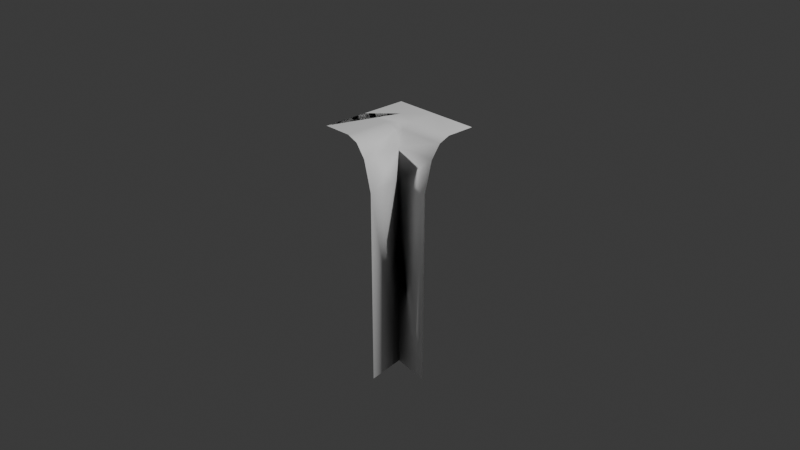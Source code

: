 # Source: pl_waterfall_corner2.blend  (saved by Blender 4.1.24; exported with 4.5.12 LTS)
import bpy
from mathutils import Matrix  # noqa: F401  (used for matrix-valued properties, if any)

bpy.ops.wm.read_factory_settings(use_empty=True)
scene = bpy.context.scene
scene.name = 'Scene'

# ---- collections
col_collection = bpy.data.collections.new('Collection'); scene.collection.children.link(col_collection)

# ---- materials (node trees are filled in below, after node groups)
mat_blinn1sg = bpy.data.materials.new('blinn1SG')
mat_blinn1sg.use_transparent_shadow = False
mat_blinn1sg.roughness = 1.0

# ---- material node trees
mat_blinn1sg.use_nodes = True; mat_blinn1sg.node_tree.nodes.clear()
_N = mat_blinn1sg.node_tree.nodes; _L = mat_blinn1sg.node_tree.links
n0 = _N.new('ShaderNodeOutputMaterial'); n0.name = '材质输出'; n0.location = (280, 300)
n1 = _N.new('ShaderNodeBsdfPrincipled'); n1.name = '原理化BSDF'; n1.location = (0, 300)
n1.inputs[0].default_value = (1.0, 1.0, 1.0, 1.0)
n1.inputs[27].default_value = (0.0, 0.0, 0.0, 1.0)
n1.inputs[28].default_value = 1.0
_L.new(n1.outputs[0], n0.inputs[0])
n0.is_active_output = True

# ---- world
world_world = bpy.data.worlds.new('World'); scene.world = world_world
world_world.use_nodes = True; world_world.node_tree.nodes.clear()
_N = world_world.node_tree.nodes; _L = world_world.node_tree.links
n0 = _N.new('ShaderNodeOutputWorld'); n0.name = 'World Output'; n0.location = (300, 300)
n1 = _N.new('ShaderNodeBackground'); n1.name = 'Background'; n1.location = (10, 300)
n1.inputs[0].default_value = (0.05088, 0.05088, 0.05088, 1.0)
_L.new(n1.outputs[0], n0.inputs[0])
n0.is_active_output = True
world_world.color = (0.05088, 0.05088, 0.05088)
world_world.use_sun_shadow = False
world_world.sun_shadow_jitter_overblur = 0.0

# ---- cameras
cam_camera = bpy.data.cameras.new('Camera')
cam_camera.clip_end = 100.0
cam_camera.ortho_scale = 7.314

# ---- lights
light_light = bpy.data.lights.new('Light', 'POINT')
light_light.transmission_factor = 0.0
light_light.energy = 1000.0
light_light.shadow_soft_size = 0.1
light_light.shadow_maximum_resolution = 0.006
light_light.use_absolute_resolution = True

# ---- meshes
me_dst_waterfall = bpy.data.meshes.new('dst_waterfall')
me_dst_waterfall.from_pydata([(0.5, 0.0, 0.5), (0.5, 0.0, 0.82), (0.5, -0.04872, 0.9425), (0.5, -0.1875, 1.046), (0.5, -0.5151, 1.134), (0.5, -2.64, 1.14), (-0.5, 0.0, 0.5), (0.5, 0.0, 0.5), (0.5, 0.0, 0.82), (0.5, -0.04872, 0.9425), (0.5, -0.1875, 1.046), (0.5, -0.5151, 1.134), (0.5, -2.64, 1.14), (0.0, 0.0, 0.82), (0.0, -0.04872, 0.9425), (0.02314, -0.1875, 1.023), (0.06693, -0.5151, 1.067), (0.07, -2.64, 1.07), (0.0, 0.0, 0.5), (-0.18, -1.547e-07, 1.5), (-0.05754, -0.04872, 1.5), (0.04627, -0.1875, 1.5), (0.1339, -0.5151, 1.5), (0.14, -2.64, 1.5), (-0.5, -1.788e-07, 1.5), (-0.18, -1.169e-07, 1.0), (-0.05754, -0.04872, 1.0), (-0.5, -1.411e-07, 1.0), (-0.25, -7.053e-08, 0.75), (-0.09, -5.845e-08, 0.91), (-0.02877, -0.04872, 0.9712)], [(0, 7), (1, 8), (2, 9), (3, 10), (4, 11), (5, 12)], [(6, 24, 27, 28), (16, 17, 5, 4), (30, 29, 25, 26), (1, 13, 14, 2), (3, 15, 16, 4), (29, 28, 27, 25), (1, 0, 18, 13), (2, 14, 15, 3), (26, 20, 21, 15), (25, 27, 24, 19), (15, 21, 22, 16), (25, 19, 20, 26), (22, 23, 17, 16), (15, 14, 30), (18, 6, 28), (13, 18, 28, 29), (14, 13, 29, 30), (26, 15, 30)])
me_dst_waterfall.polygons.foreach_set('use_smooth', [0, 1, 1, 1, 1, 1, 1, 1, 1, 1, 1, 1, 1, 1, 0, 1, 1, 1])
_uv = me_dst_waterfall.uv_layers.new(name='UVMap')
_uv.uv.foreach_set('vector', [0.0, 0.0, 0.0, 0.0, 0.0, 0.0, 0.0, 0.0, 1.5, 0.125, 1.5, -2.0, 2.0, -2.0, 2.0, 0.125, 1.5, 0.75, 1.5, 1.0, 1.5, 1.0, 1.5, 0.75, 2.0, 1.0, 1.5, 1.0, 1.5, 0.75, 2.0, 0.75, 2.0, 0.5, 1.5, 0.5, 1.5, 0.125, 2.0, 0.125, 1.5, 1.0, 1.5, 1.4, 1.5, 1.4, 1.5, 1.0, 2.0, 1.0, 2.0, 1.4, 1.5, 1.4, 1.5, 1.0, 2.0, 0.75, 1.5, 0.75, 1.5, 0.5, 2.0, 0.5, 1.5, 0.75, 1.0, 0.75, 1.0, 0.5, 1.5, 0.5, 1.5, 1.0, 1.5, 1.4, 1.0, 1.4, 1.0, 1.0, 1.5, 0.5, 1.0, 0.5, 1.0, 0.125, 1.5, 0.125, 1.5, 1.0, 1.0, 1.0, 1.0, 0.75, 1.5, 0.75, 1.0, 0.125, 1.0, -2.0, 1.5, -2.0, 1.5, 0.125, 1.5, 0.5, 1.5, 0.75, 1.5, 0.75, 0.0, 0.0, 0.0, 0.0, 0.0, 0.0, 1.5, 1.0, 1.5, 1.4, 1.5, 1.4, 1.5, 1.0, 1.5, 0.75, 1.5, 1.0, 1.5, 1.0, 1.5, 0.75, 1.5, 0.75, 1.5, 0.5, 1.5, 0.75])
me_dst_waterfall.materials.append(mat_blinn1sg)
me_dst_waterfall.update()
me_dst_waterfall.normals_split_custom_set([tuple(v) for v in zip(*[iter([4.133e-07, 1.0, 2.821e-07, 4.133e-07, 1.0, 2.821e-07, 4.133e-07, 1.0, 2.821e-07, 4.133e-07, 1.0, 2.821e-07, 0.2686, 0.48, -0.8351, -0.6178, -0.782, 0.08253, -0.0002528, 3.441e-05, 1.0, -0.0002494, 0.0989, 0.9951, 0.4794, 0.7097, 0.5163, 0.2793, 0.9572, 0.07536, -0.008855, 0.9989, 0.04533, 0.5229, 0.808, 0.2714, -1.222e-07, 0.9995, 0.03301, 0.1541, 0.9874, 0.03475, 0.2427, 0.7829, 0.5728, 8.914e-06, 0.7701, 0.6379, -1.664e-05, 0.4473, 0.8944, 0.1011, 0.9924, 0.06982, 0.2686, 0.48, -0.8351, -0.0002494, 0.0989, 0.9951, 0.2793, 0.9572, 0.07536, -2.274e-07, 1.0, 1.519e-07, -1.008e-07, 1.0, 1.263e-07, -0.008855, 0.9989, 0.04533, -1.222e-07, 0.9995, 0.03301, 0.0, 1.0, 0.0, -1.011e-07, 1.0, 2.532e-08, 0.1541, 0.9874, 0.03475, 8.914e-06, 0.7701, 0.6379, 0.2427, 0.7829, 0.5728, 0.1011, 0.9924, 0.06982, -1.664e-05, 0.4473, 0.8944, 0.5229, 0.808, 0.2714, 0.6379, 0.7701, 9.028e-06, 0.8944, 0.4472, -1.846e-05, 0.1011, 0.9924, 0.06982, -0.008855, 0.9989, 0.04533, -1.008e-07, 1.0, 1.263e-07, -7.55e-08, 1.0, 7.55e-08, 0.03301, 0.9995, 7.478e-05, 0.1011, 0.9924, 0.06982, 0.8944, 0.4472, -1.846e-05, 0.9951, 0.09889, -0.0002494, 0.2686, 0.48, -0.8351, -0.008855, 0.9989, 0.04533, 0.03301, 0.9995, 7.478e-05, 0.6379, 0.7701, 9.028e-06, 0.5229, 0.808, 0.2714, 0.9951, 0.09889, -0.0002494, 1.0, 3.439e-05, -0.0002533, -0.6178, -0.782, 0.08253, 0.2686, 0.48, -0.8351, 0.1011, 0.9924, 0.06982, 0.2427, 0.7829, 0.5728, 0.4794, 0.7097, 0.5163, 0.0, 1.0, 2.821e-07, 0.0, 1.0, 2.821e-07, 0.0, 1.0, 2.821e-07, 0.1541, 0.9874, 0.03475, -1.011e-07, 1.0, 2.532e-08, -2.274e-07, 1.0, 1.519e-07, 0.2793, 0.9572, 0.07536, 0.2427, 0.7829, 0.5728, 0.1541, 0.9874, 0.03475, 0.2793, 0.9572, 0.07536, 0.4794, 0.7097, 0.5163, 0.5229, 0.808, 0.2714, 0.1011, 0.9924, 0.06982, 0.4794, 0.7097, 0.5163])] * 3)])

# ---- objects
ob_light = bpy.data.objects.new('Light', light_light)
ob_camera = bpy.data.objects.new('Camera', cam_camera)
ob_dst_waterfall = bpy.data.objects.new('dst_waterfall', me_dst_waterfall)

# ---- transforms, parenting, visibility, modifiers, constraints
ob_light.location = (4.076, 1.005, 5.904)
ob_light.rotation_euler = (0.6503, 0.05522, 1.866)
ob_light.lock_rotations_4d = False
ob_light.empty_display_type = 'ARROWS'
ob_light.color = (0.0, 0.0, 0.0, 0.0)
ob_light.lineart.crease_threshold = 0.0
ob_camera.location = (7.359, -6.926, 4.958)
ob_camera.rotation_euler = (1.109, 0.0, 0.8149)
ob_camera.lock_rotations_4d = False
ob_camera.empty_display_type = 'ARROWS'
ob_camera.color = (0.0, 0.0, 0.0, 0.0)
ob_camera.display_type = 'WIRE'
ob_camera.lineart.crease_threshold = 0.0
ob_dst_waterfall.location = (0.0, 1.0, 1.0)
ob_dst_waterfall.rotation_euler = (1.571, -0.0, 0.0)

# ---- collection membership
col_collection.objects.link(ob_light)
col_collection.objects.link(ob_camera)
col_collection.objects.link(ob_dst_waterfall)

# ---- scene / render settings (as saved in the file)
scene.camera = ob_camera
scene.frame_start = 1; scene.frame_end = 250; scene.frame_set(1)
scene.render.engine = 'BLENDER_EEVEE_NEXT'
scene.cycles.sampling_pattern = 'TABULATED_SOBOL'
scene.eevee.ray_tracing_options.trace_max_roughness = 0.0
bpy.context.view_layer.update()
